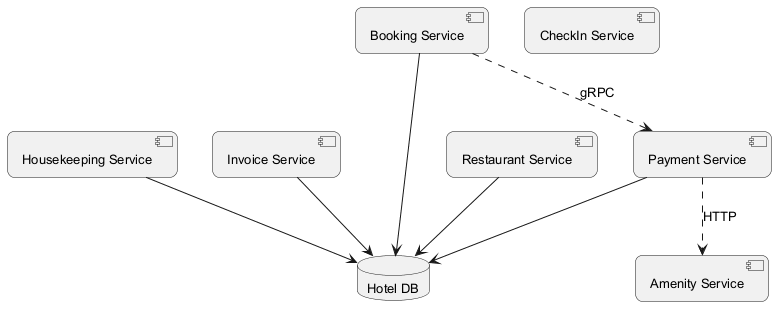

The diagram above was rendered by PlantUML. Its source (embedded in the PNG):
@startuml
skinparam backgroundColor #FFFFFF
skinparam roundCorner 15
skinparam defaultFontSize 13
component "Invoice Service" as C_InvoiceService
component "Amenity Service" as C_AmenityService
component "Housekeeping Service" as C_HousekeepingService
component "Payment Service" as C_PaymentService
component "CheckIn Service" as C_CheckInService
component "Booking Service" as C_BookingService
component "Restaurant Service" as C_RestaurantService
database "Hotel DB" as DB_hotel
C_InvoiceService --> DB_hotel
C_HousekeepingService --> DB_hotel
C_PaymentService --> DB_hotel
C_BookingService --> DB_hotel
C_RestaurantService --> DB_hotel
C_PaymentService ..> C_AmenityService : HTTP
C_BookingService ..> C_PaymentService : gRPC
@enduml